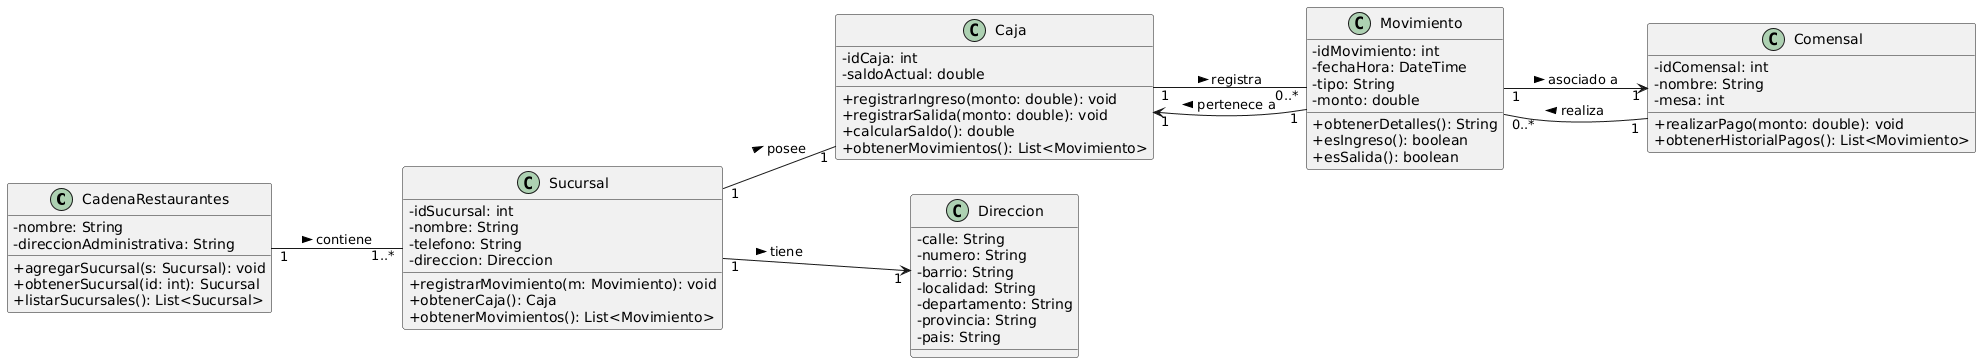

The diagram above was rendered by PlantUML. Its source (embedded in the PNG):
@startuml
left to right direction
skinparam classAttributeIconSize 0

' ==============================
' CLASES PRINCIPALES DEL SISTEMA
' ==============================

class CadenaRestaurantes {
    - nombre: String
    - direccionAdministrativa: String

    + agregarSucursal(s: Sucursal): void
    + obtenerSucursal(id: int): Sucursal
    + listarSucursales(): List<Sucursal>
}

class Sucursal {
    - idSucursal: int
    - nombre: String
    - telefono: String
    - direccion: Direccion

    + registrarMovimiento(m: Movimiento): void
    + obtenerCaja(): Caja
    + obtenerMovimientos(): List<Movimiento>
}

class Caja {
    - idCaja: int
    - saldoActual: double

    + registrarIngreso(monto: double): void
    + registrarSalida(monto: double): void
    + calcularSaldo(): double
    + obtenerMovimientos(): List<Movimiento>
}

class Movimiento {
    - idMovimiento: int
    - fechaHora: DateTime
    - tipo: String
    - monto: double

    + obtenerDetalles(): String
    + esIngreso(): boolean
    + esSalida(): boolean
}

class Comensal {
    - idComensal: int
    - nombre: String
    - mesa: int

    + realizarPago(monto: double): void
    + obtenerHistorialPagos(): List<Movimiento>
}

' ==============================
' CLASE DE DIRECCIÓN SIMPLIFICADA
' ==============================

class Direccion {
    - calle: String
    - numero: String
    - barrio: String
    - localidad: String
    - departamento: String
    - provincia: String
    - pais: String
}

' ==============================
' RELACIONES ENTRE CLASES
' ==============================

' Cadena de restaurantes y sus sucursales
CadenaRestaurantes "1" -- "1..*" Sucursal : contiene >

' Sucursal y su caja
Sucursal "1" -- "1" Caja : posee >

' Caja y sus movimientos
Caja "1" -- "0..*" Movimiento : registra >

' Comensal y movimientos (pagos)
Comensal "1" -- "0..*" Movimiento : realiza >

' Movimiento pertenece a una caja
Movimiento "1" --> "1" Caja : pertenece a >

' Movimiento asociado a un comensal
Movimiento "1" --> "1" Comensal : asociado a >

' Dirección asociada a la sucursal
Sucursal "1" --> "1" Direccion : tiene >
@enduml